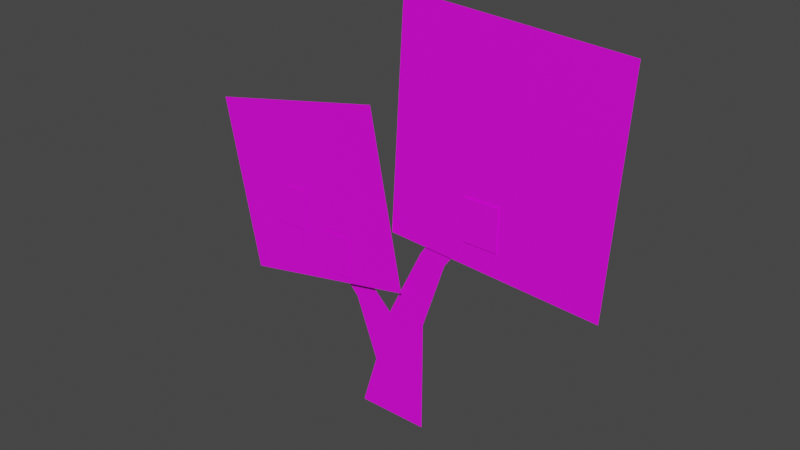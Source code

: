 # Source: fe_tree_small_sizeguide_new.rw4.blend  (saved by Blender 3.0.42; exported with 4.5.12 LTS)
import bpy
from mathutils import Matrix  # noqa: F401  (used for matrix-valued properties, if any)

bpy.ops.wm.read_factory_settings(use_empty=True)
scene = bpy.context.scene
scene.name = 'Scene'

# ---- collections
col_collection = bpy.data.collections.new('Collection'); scene.collection.children.link(col_collection)

# ---- images (referenced by path relative to the original .blend; pixels are not part of the script)
import os
ASSET_DIR = os.environ.get("B2B_ASSET_DIR", "")  # directory of the original .blend (textures are referenced by path, not embedded)
HERE = os.path.dirname(os.path.abspath(__file__))  # packed textures are extracted next to this script under _unpacked/

def load_image(name, relpath, width, height, colorspace="sRGB"):
    """Load a texture the original file referenced (path relative to the .blend, or extracted next to this script)."""
    p = next((c for c in (os.path.join(HERE, relpath), os.path.join(ASSET_DIR, relpath)) if relpath and os.path.exists(c)), "")
    if p:
        img = bpy.data.images.load(p, check_existing=True)
        img.name = name
    else:  # same state as the original file: an image datablock whose file is absent (Cycles renders it pink)
        img = bpy.data.images.new(name, width, height)
        img.source = "FILE"
        img.filepath = "//" + (relpath or name)
    img.colorspace_settings.name = colorspace
    return img
img_fdsfs_dds = load_image('fdsfs.dds', 'fdsfs.dds', 1024, 1024, 'sRGB')
img_fruit_texture_png = load_image('fruit texture.png', 'fruit texture.png', 1024, 1024, 'sRGB')

# ---- materials (node trees are filled in below, after node groups)
mat_mesh_17 = bpy.data.materials.new('Mesh-17')
mat_mesh_17.use_transparent_shadow = False
mat_material_001 = bpy.data.materials.new('Material.001')
mat_material_001.use_transparent_shadow = False

# ---- material node trees
mat_mesh_17.use_nodes = True; mat_mesh_17.node_tree.nodes.clear()
_N = mat_mesh_17.node_tree.nodes; _L = mat_mesh_17.node_tree.links
n0 = _N.new('ShaderNodeBsdfPrincipled'); n0.name = 'Principled BSDF'; n0.location = (10, 300)
n0.distribution = 'GGX'
n0.subsurface_method = 'RANDOM_WALK_SKIN'
n0.inputs[3].default_value = 1.45
n0.inputs[27].default_value = (0.0, 0.0, 0.0, 1.0)
n0.inputs[28].default_value = 1.0
n1 = _N.new('ShaderNodeOutputMaterial'); n1.name = 'Material Output'; n1.location = (300, 300)
n2 = _N.new('ShaderNodeTexImage'); n2.name = 'Image Texture'; n2.location = (-280, 275)
n2.image = img_fdsfs_dds
_L.new(n0.outputs[0], n1.inputs[0])
_L.new(n2.outputs[0], n0.inputs[0])
n1.is_active_output = True
mat_material_001.use_nodes = True; mat_material_001.node_tree.nodes.clear()
_N = mat_material_001.node_tree.nodes; _L = mat_material_001.node_tree.links
n0 = _N.new('ShaderNodeBsdfPrincipled'); n0.name = 'Principled BSDF'; n0.location = (10, 300)
n0.distribution = 'GGX'
n0.subsurface_method = 'RANDOM_WALK_SKIN'
n0.inputs[3].default_value = 1.45
n0.inputs[27].default_value = (0.0, 0.0, 0.0, 1.0)
n0.inputs[28].default_value = 1.0
n1 = _N.new('ShaderNodeOutputMaterial'); n1.name = 'Material Output'; n1.location = (300, 300)
n2 = _N.new('ShaderNodeTexImage'); n2.name = 'Image Texture'; n2.location = (-280, 275)
n2.image = img_fruit_texture_png
_L.new(n0.outputs[0], n1.inputs[0])
_L.new(n2.outputs[0], n0.inputs[0])
n1.is_active_output = True

# ---- world
world_world = bpy.data.worlds.new('World'); scene.world = world_world
world_world.use_nodes = True; world_world.node_tree.nodes.clear()
_N = world_world.node_tree.nodes; _L = world_world.node_tree.links
n0 = _N.new('ShaderNodeOutputWorld'); n0.name = 'World Output'; n0.location = (300, 300)
n1 = _N.new('ShaderNodeBackground'); n1.name = 'Background'; n1.location = (10, 300)
n1.inputs[0].default_value = (0.05088, 0.05088, 0.05088, 1.0)
_L.new(n1.outputs[0], n0.inputs[0])
n0.is_active_output = True
world_world.color = (0.05088, 0.05088, 0.05088)
world_world.use_sun_shadow = False
world_world.sun_shadow_jitter_overblur = 0.0

# ---- meshes
me_model_6_001 = bpy.data.meshes.new('Model-6.001')
me_model_6_001.from_pydata([(-0.6854, -0.01447, 0.405), (0.05767, -0.01447, 0.5537), (-0.08175, -0.01447, 1.25), (-0.8248, -0.01447, 1.102), (0.05086, 0.006224, 1.672), (-0.001862, 0.006224, 0.7788), (0.8521, 0.006224, 0.7284), (0.9048, 0.006224, 1.622), (-0.08909, 0.0164, 0.181), (-0.01224, 0.0164, 0.4193), (-0.106, 0.01681, 0.5107), (-0.1848, 0.01729, 0.4365), (-0.1565, 0.01439, -0.02703), (0.1357, 0.01439, -0.02703), (0.1365, 0.01439, 0.4351), (-0.01516, 0.01439, 0.4452), (0.23, 0.01439, 0.7179), (0.1244, 0.01439, 0.7336), (0.4205, 0.01439, 0.9793), (0.3082, 0.01439, 0.9883), (-0.2439, 0.01681, 0.6644), (-0.3228, 0.01729, 0.5902)], [], [(0, 1, 3), (1, 2, 3), (4, 5, 7), (5, 6, 7), (8, 9, 11), (9, 10, 11), (14, 15, 13), (12, 13, 15), (15, 14, 16, 17), (17, 16, 18, 19), (11, 10, 20, 21)])
me_model_6_001.polygons.foreach_set('use_smooth', [True] * 11)
_uv = me_model_6_001.uv_layers.new(name='UVMap')
_uv.uv.foreach_set('vector', [0.9957, 0.6701, 0.6652, 0.6701, 0.9957, 1.001, 0.6652, 0.6701, 0.6652, 1.001, 0.9957, 1.001, 0.01736, 0.3793, 0.3302, 0.3793, 0.01736, 0.6921, 0.3302, 0.3793, 0.3302, 0.6921, 0.01736, 0.6921, 0.374, 0.262, 0.374, 0.2186, 0.545, 0.2535, 0.374, 0.2186, 0.545, 0.2266, 0.545, 0.2535, 0.4429, 0.2199, 0.4416, 0.2569, 0.04852, 0.2042, 0.04754, 0.2722, 0.04852, 0.2042, 0.4416, 0.2569, 0.4416, 0.2569, 0.4429, 0.2199, 0.5691, 0.2235, 0.5706, 0.2541, 0.5706, 0.2541, 0.5691, 0.2235, 0.6002, 0.2244, 0.6005, 0.2524, 0.545, 0.2535, 0.545, 0.2266, 0.6145, 0.2292, 0.6145, 0.2503])
me_model_6_001.materials.append(mat_mesh_17)
me_model_6_001.use_remesh_fix_poles = True
me_model_6_001.use_remesh_preserve_attributes = False
me_model_6_001.update()
me_plane_001 = bpy.data.meshes.new('Plane.001')
me_plane_001.from_pydata([(-0.06918, -0.09298, 7.861e-10), (0.06918, -0.09298, 7.861e-10), (-0.06918, 0.075, 0.0), (0.06918, 0.075, 0.0)], [], [(0, 1, 3, 2)])
_uv = me_plane_001.uv_layers.new(name='UVMap')
_uv.uv.foreach_set('vector', [0.0, 0.1241, 0.7168, 0.1241, 0.7168, 1.0, 0.0, 1.0])
me_plane_001.materials.append(mat_material_001)
me_plane_001.use_remesh_fix_poles = True
me_plane_001.use_remesh_preserve_attributes = False
me_plane_001.update()
me_plane_002 = bpy.data.meshes.new('Plane.002')
me_plane_002.from_pydata([(-0.06918, -0.09298, 7.861e-10), (0.06918, -0.09298, 7.861e-10), (-0.06918, 0.075, 0.0), (0.06918, 0.075, 0.0)], [], [(0, 1, 3, 2)])
_uv = me_plane_002.uv_layers.new(name='UVMap')
_uv.uv.foreach_set('vector', [0.0, 0.1241, 0.7168, 0.1241, 0.7168, 1.0, 0.0, 1.0])
me_plane_002.materials.append(mat_material_001)
me_plane_002.use_remesh_fix_poles = True
me_plane_002.use_remesh_preserve_attributes = False
me_plane_002.update()
me_plane_003 = bpy.data.meshes.new('Plane.003')
me_plane_003.from_pydata([(-0.06918, -0.09298, 7.861e-10), (0.06918, -0.09298, 7.861e-10), (-0.06918, 0.075, 0.0), (0.06918, 0.075, 0.0)], [], [(0, 1, 3, 2)])
_uv = me_plane_003.uv_layers.new(name='UVMap')
_uv.uv.foreach_set('vector', [0.0, 0.1241, 0.7168, 0.1241, 0.7168, 1.0, 0.0, 1.0])
me_plane_003.materials.append(mat_material_001)
me_plane_003.use_remesh_fix_poles = True
me_plane_003.use_remesh_preserve_attributes = False
me_plane_003.update()

# ---- objects
ob_model_6_001 = bpy.data.objects.new('Model-6.001', me_model_6_001)
ob_plane_001 = bpy.data.objects.new('Plane.001', me_plane_001)
ob_plane_002 = bpy.data.objects.new('Plane.002', me_plane_002)
ob_plane_003 = bpy.data.objects.new('Plane.003', me_plane_003)

# ---- transforms, parenting, visibility, modifiers, constraints
ob_model_6_001.location = (0.0, 0.0, 0.0)
ob_plane_001.location = (-0.4817, -0.017, 0.7486)
ob_plane_001.rotation_euler = (1.571, 0.0, 0.0)
ob_plane_002.location = (0.385, 0.001721, 0.9422)
ob_plane_002.rotation_euler = (1.571, 0.0, 0.0)
ob_plane_003.location = (-0.2616, -0.017, 0.618)
ob_plane_003.rotation_euler = (1.571, 0.0, 0.0)

# ---- collection membership
col_collection.objects.link(ob_model_6_001)
col_collection.objects.link(ob_plane_001)
col_collection.objects.link(ob_plane_002)
col_collection.objects.link(ob_plane_003)

# ---- scene / render settings (as saved in the file)
scene.frame_start = 1; scene.frame_end = 250; scene.frame_set(1)
scene.render.engine = 'BLENDER_EEVEE_NEXT'
scene.cycles.sampling_pattern = 'TABULATED_SOBOL'
scene.cycles.use_light_tree = False
scene.view_settings.view_transform = 'Filmic'
bpy.context.view_layer.update()

# ---- added for rendering (the .blend has no active camera and no usable light): camera, sun
cam_auto = bpy.data.cameras.new('AutoCamera')
cam_auto.lens = 50.0
cam_auto.sensor_width = 36.0
cam_auto.clip_end = 1000.0
ob_auto_camera = bpy.data.objects.new('AutoCamera', cam_auto)
scene.collection.objects.link(ob_auto_camera)
ob_auto_camera.location = (2.28353, -2.69212, 2.61741)
ob_auto_camera.rotation_euler = (1.09748, -7.21219e-08, 0.694738)
scene.camera = ob_auto_camera
light_auto_sun = bpy.data.lights.new('AutoSun', 'SUN')
light_auto_sun.energy = 3.0
light_auto_sun.angle = 0.0523599
ob_auto_sun = bpy.data.objects.new('AutoSun', light_auto_sun)
scene.collection.objects.link(ob_auto_sun)
ob_auto_sun.rotation_euler = (0.872665, 0.174533, 0.523599)
bpy.context.view_layer.update()
